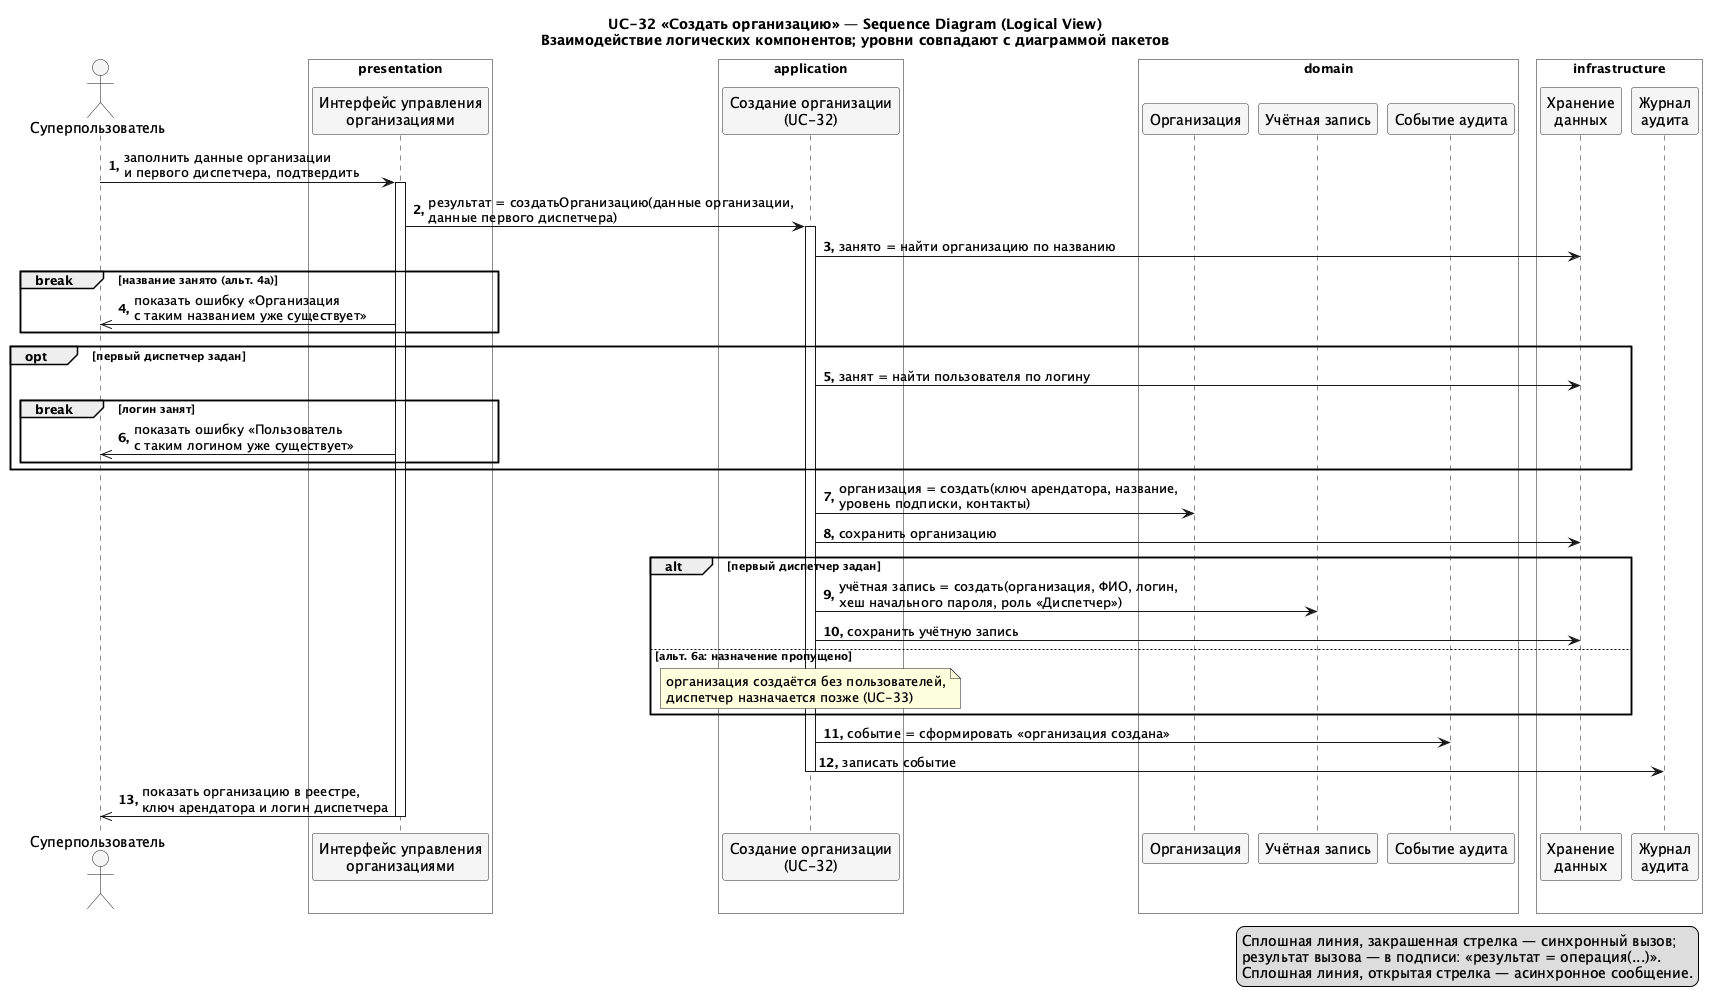

The diagram above was rendered by PlantUML. Its source (embedded in the PNG):
@startuml SEQ_UC32_LogicalView
skinparam shadowing false
skinparam sequenceMessageAlign left
skinparam ParticipantBackgroundColor #F5F5F5
skinparam ParticipantBorderColor #333333
skinparam ActorBackgroundColor #F5F5F5
skinparam BoxPadding 8

title UC-32 «Создать организацию» — Sequence Diagram (Logical View)\nВзаимодействие логических компонентов; уровни совпадают с диаграммой пакетов

actor "Суперпользователь" as SU

box "presentation" #FDFDFD
  participant "Интерфейс управления\nорганизациями" as PRES
end box

box "application" #FDFDFD
  participant "Создание организации\n(UC-32)" as APP
end box

box "domain" #FDFDFD
  participant "Организация" as ORG
  participant "Учётная запись" as USR
  participant "Событие аудита" as EVT
end box

box "infrastructure" #FDFDFD
  participant "Хранение\nданных" as STORE
  participant "Журнал\nаудита" as AUDIT
end box

autonumber "<b>0."
SU -> PRES : заполнить данные организации\nи первого диспетчера, подтвердить
activate PRES
PRES -> APP : результат = создатьОрганизацию(данные организации,\nданные первого диспетчера)
activate APP

APP -> STORE : занято = найти организацию по названию
break название занято (альт. 4а)
  PRES ->> SU : показать ошибку «Организация\nс таким названием уже существует»
end

opt первый диспетчер задан
  APP -> STORE : занят = найти пользователя по логину
  break логин занят
    PRES ->> SU : показать ошибку «Пользователь\nс таким логином уже существует»
  end
end

APP -> ORG : организация = создать(ключ арендатора, название,\nуровень подписки, контакты)
APP -> STORE : сохранить организацию

alt первый диспетчер задан
  APP -> USR : учётная запись = создать(организация, ФИО, логин,\nхеш начального пароля, роль «Диспетчер»)
  APP -> STORE : сохранить учётную запись
else альт. 6а: назначение пропущено
  note over APP : организация создаётся без пользователей,\nдиспетчер назначается позже (UC-33)
end

APP -> EVT : событие = сформировать «организация создана»
APP -> AUDIT : записать событие
deactivate APP

PRES ->> SU : показать организацию в реестре,\nключ арендатора и логин диспетчера
deactivate PRES

legend right
  Сплошная линия, закрашенная стрелка — синхронный вызов;
  результат вызова — в подписи: «результат = операция(...)».
  Сплошная линия, открытая стрелка — асинхронное сообщение.
endlegend
@enduml